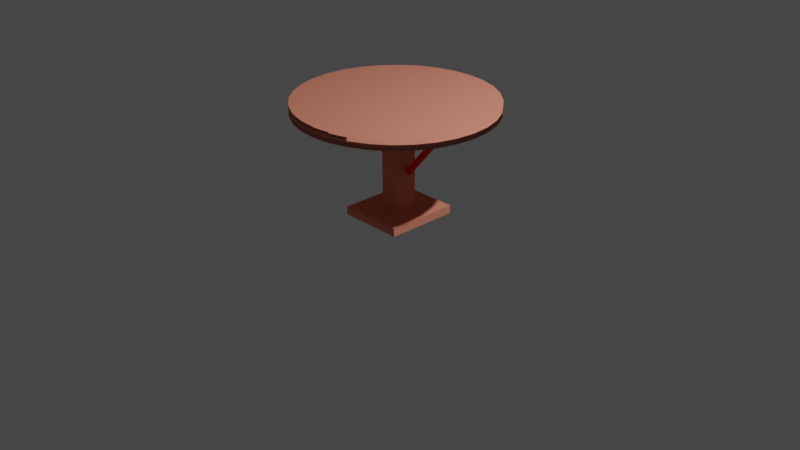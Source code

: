 # Source: mesa.blend  (saved by Blender 3.1.7; exported with 4.5.12 LTS)
import bpy
from mathutils import Matrix  # noqa: F401  (used for matrix-valued properties, if any)

bpy.ops.wm.read_factory_settings(use_empty=True)
scene = bpy.context.scene
scene.name = 'Scene'

# ---- collections
col_collection = bpy.data.collections.new('Collection'); scene.collection.children.link(col_collection)

# ---- materials (node trees are filled in below, after node groups)
mat_material_007 = bpy.data.materials.new('Material.007')
mat_material_007.use_transparent_shadow = False
mat_material_007.diffuse_color = (0.9131, 0.02956, 0.01681, 1.0)
mat_material_006 = bpy.data.materials.new('Material.006')
mat_material_006.use_transparent_shadow = False
mat_material_006.diffuse_color = (0.9131, 0.02956, 0.01681, 1.0)
mat_material_005 = bpy.data.materials.new('Material.005')
mat_material_005.use_transparent_shadow = False
mat_material_005.diffuse_color = (0.7991, 0.2664, 0.1812, 1.0)
mat_material_004 = bpy.data.materials.new('Material.004')
mat_material_004.use_transparent_shadow = False
mat_material_004.diffuse_color = (0.7991, 0.2664, 0.1812, 1.0)
mat_material_003 = bpy.data.materials.new('Material.003')
mat_material_003.use_transparent_shadow = False
mat_material_003.diffuse_color = (0.7991, 0.2664, 0.1812, 1.0)

# ---- material node trees

# ---- world
world_world = bpy.data.worlds.new('World'); scene.world = world_world
world_world.use_nodes = True; world_world.node_tree.nodes.clear()
_N = world_world.node_tree.nodes; _L = world_world.node_tree.links
n0 = _N.new('ShaderNodeOutputWorld'); n0.name = 'World Output'; n0.location = (300, 300)
n1 = _N.new('ShaderNodeBackground'); n1.name = 'Background'; n1.location = (10, 300)
n1.inputs[0].default_value = (0.05088, 0.05088, 0.05088, 1.0)
_L.new(n1.outputs[0], n0.inputs[0])
n0.is_active_output = True
world_world.color = (0.05088, 0.05088, 0.05088)
world_world.use_sun_shadow = False
world_world.sun_shadow_jitter_overblur = 0.0

# ---- cameras
cam_camera = bpy.data.cameras.new('Camera')
cam_camera.clip_end = 100.0
cam_camera.ortho_scale = 7.314

# ---- lights
light_light = bpy.data.lights.new('Light', 'POINT')
light_light.transmission_factor = 0.0
light_light.energy = 1000.0
light_light.shadow_soft_size = 0.1
light_light.shadow_maximum_resolution = 0.006
light_light.use_absolute_resolution = True

# ---- meshes
me_cubo_008 = bpy.data.meshes.new('Cubo.008')
me_cubo_008.from_pydata([(-0.02676, -0.02287, -0.4053), (-0.02676, -0.02287, 0.4053), (-0.02676, 0.02287, -0.4053), (-0.02676, 0.02287, 0.4053), (0.02676, -0.02287, -0.4053), (0.02676, -0.02287, 0.4053), (0.02676, 0.02287, -0.4053), (0.02676, 0.02287, 0.4053)], [], [(0, 1, 3, 2), (2, 3, 7, 6), (6, 7, 5, 4), (4, 5, 1, 0), (2, 6, 4, 0), (7, 3, 1, 5)])
_uv = me_cubo_008.uv_layers.new(name='MapaUV')
_uv.uv.foreach_set('vector', [0.375, 0.0, 0.625, 0.0, 0.625, 0.25, 0.375, 0.25, 0.375, 0.25, 0.625, 0.25, 0.625, 0.5, 0.375, 0.5, 0.375, 0.5, 0.625, 0.5, 0.625, 0.75, 0.375, 0.75, 0.375, 0.75, 0.625, 0.75, 0.625, 1.0, 0.375, 1.0, 0.125, 0.5, 0.375, 0.5, 0.375, 0.75, 0.125, 0.75, 0.625, 0.5, 0.875, 0.5, 0.875, 0.75, 0.625, 0.75])
me_cubo_008.materials.append(mat_material_007)
me_cubo_008.use_remesh_fix_poles = True
me_cubo_008.use_remesh_preserve_attributes = False
me_cubo_008.update()
me_cubo_006 = bpy.data.meshes.new('Cubo.006')
me_cubo_006.from_pydata([(-0.02676, -0.02287, -0.4053), (-0.02676, -0.02287, 0.4053), (-0.02676, 0.02287, -0.4053), (-0.02676, 0.02287, 0.4053), (0.02676, -0.02287, -0.4053), (0.02676, -0.02287, 0.4053), (0.02676, 0.02287, -0.4053), (0.02676, 0.02287, 0.4053)], [], [(0, 1, 3, 2), (2, 3, 7, 6), (6, 7, 5, 4), (4, 5, 1, 0), (2, 6, 4, 0), (7, 3, 1, 5)])
_uv = me_cubo_006.uv_layers.new(name='MapaUV')
_uv.uv.foreach_set('vector', [0.375, 0.0, 0.625, 0.0, 0.625, 0.25, 0.375, 0.25, 0.375, 0.25, 0.625, 0.25, 0.625, 0.5, 0.375, 0.5, 0.375, 0.5, 0.625, 0.5, 0.625, 0.75, 0.375, 0.75, 0.375, 0.75, 0.625, 0.75, 0.625, 1.0, 0.375, 1.0, 0.125, 0.5, 0.375, 0.5, 0.375, 0.75, 0.125, 0.75, 0.625, 0.5, 0.875, 0.5, 0.875, 0.75, 0.625, 0.75])
me_cubo_006.materials.append(mat_material_006)
me_cubo_006.use_remesh_fix_poles = True
me_cubo_006.use_remesh_preserve_attributes = False
me_cubo_006.update()
me_cubo_004 = bpy.data.meshes.new('Cubo.004')
me_cubo_004.from_pydata([(-0.3465, -0.3866, -0.04287), (-0.3465, -0.3866, 0.04287), (-0.3465, 0.3866, -0.04287), (-0.3465, 0.3866, 0.04287), (0.3465, -0.3866, -0.04287), (0.3465, -0.3866, 0.04287), (0.3465, 0.3866, -0.04287), (0.3465, 0.3866, 0.04287)], [], [(0, 1, 3, 2), (2, 3, 7, 6), (6, 7, 5, 4), (4, 5, 1, 0), (2, 6, 4, 0), (7, 3, 1, 5)])
_uv = me_cubo_004.uv_layers.new(name='MapaUV')
_uv.uv.foreach_set('vector', [0.375, 0.0, 0.625, 0.0, 0.625, 0.25, 0.375, 0.25, 0.375, 0.25, 0.625, 0.25, 0.625, 0.5, 0.375, 0.5, 0.375, 0.5, 0.625, 0.5, 0.625, 0.75, 0.375, 0.75, 0.375, 0.75, 0.625, 0.75, 0.625, 1.0, 0.375, 1.0, 0.125, 0.5, 0.375, 0.5, 0.375, 0.75, 0.125, 0.75, 0.625, 0.5, 0.875, 0.5, 0.875, 0.75, 0.625, 0.75])
me_cubo_004.materials.append(mat_material_005)
me_cubo_004.use_remesh_fix_poles = True
me_cubo_004.use_remesh_preserve_attributes = False
me_cubo_004.update()
me_cubo_002 = bpy.data.meshes.new('Cubo.002')
me_cubo_002.from_pydata([(-0.1896, -0.1602, -1.301), (-0.1896, -0.1602, 1.301), (-0.1896, 0.1602, -1.301), (-0.1896, 0.1602, 1.301), (0.1896, -0.1602, -1.301), (0.1896, -0.1602, 1.301), (0.1896, 0.1602, -1.301), (0.1896, 0.1602, 1.301)], [], [(0, 1, 3, 2), (2, 3, 7, 6), (6, 7, 5, 4), (4, 5, 1, 0), (2, 6, 4, 0), (7, 3, 1, 5)])
_uv = me_cubo_002.uv_layers.new(name='MapaUV')
_uv.uv.foreach_set('vector', [0.375, 0.0, 0.625, 0.0, 0.625, 0.25, 0.375, 0.25, 0.375, 0.25, 0.625, 0.25, 0.625, 0.5, 0.375, 0.5, 0.375, 0.5, 0.625, 0.5, 0.625, 0.75, 0.375, 0.75, 0.375, 0.75, 0.625, 0.75, 0.625, 1.0, 0.375, 1.0, 0.125, 0.5, 0.375, 0.5, 0.375, 0.75, 0.125, 0.75, 0.625, 0.5, 0.875, 0.5, 0.875, 0.75, 0.625, 0.75])
me_cubo_002.materials.append(mat_material_004)
me_cubo_002.use_remesh_fix_poles = True
me_cubo_002.use_remesh_preserve_attributes = False
me_cubo_002.update()
me_cilindro = bpy.data.meshes.new('Cilindro')
me_cilindro.from_pydata([(0.0, 1.0, -1.0), (0.0, 1.0, 1.0), (0.1951, 0.9808, -1.0), (0.1951, 0.9808, 1.0), (0.3827, 0.9239, -1.0), (0.3827, 0.9239, 1.0), (0.5556, 0.8315, -1.0), (0.5556, 0.8315, 1.0), (0.7071, 0.7071, -1.0), (0.7071, 0.7071, 1.0), (0.8315, 0.5556, -1.0), (0.8315, 0.5556, 1.0), (0.9239, 0.3827, -1.0), (0.9239, 0.3827, 1.0), (0.9808, 0.1951, -1.0), (0.9808, 0.1951, 1.0), (1.0, -4.371e-08, -1.0), (1.0, -4.371e-08, 1.0), (0.9808, -0.1951, -1.0), (0.9808, -0.1951, 1.0), (0.9239, -0.3827, -1.0), (0.9239, -0.3827, 1.0), (0.8315, -0.5556, -1.0), (0.8315, -0.5556, 1.0), (0.7071, -0.7071, -1.0), (0.7071, -0.7071, 1.0), (0.5556, -0.8315, -1.0), (0.5556, -0.8315, 1.0), (0.3827, -0.9239, -1.0), (0.3827, -0.9239, 1.0), (0.1951, -0.9808, -1.0), (0.1951, -0.9808, 1.0), (-8.742e-08, -1.0, -1.0), (-8.742e-08, -1.0, 1.0), (-0.1951, -0.9808, -1.0), (-0.1951, -0.9808, 1.0), (-0.3827, -0.9239, -1.0), (-0.3827, -0.9239, 1.0), (-0.5556, -0.8315, -1.0), (-0.5556, -0.8315, 1.0), (-0.7071, -0.7071, -1.0), (-0.7071, -0.7071, 1.0), (-0.8315, -0.5556, -1.0), (-0.8315, -0.5556, 1.0), (-0.9239, -0.3827, -1.0), (-0.9239, -0.3827, 1.0), (-0.9808, -0.1951, -1.0), (-0.9808, -0.1951, 1.0), (-1.0, 1.192e-08, -1.0), (-1.0, 1.192e-08, 1.0), (-0.9808, 0.1951, -1.0), (-0.9808, 0.1951, 1.0), (-0.9239, 0.3827, -1.0), (-0.9239, 0.3827, 1.0), (-0.8315, 0.5556, -1.0), (-0.8315, 0.5556, 1.0), (-0.7071, 0.7071, -1.0), (-0.7071, 0.7071, 1.0), (-0.5556, 0.8315, -1.0), (-0.5556, 0.8315, 1.0), (-0.3827, 0.9239, -1.0), (-0.3827, 0.9239, 1.0), (-0.1951, 0.9808, -1.0), (-0.1951, 0.9808, 1.0)], [], [(0, 1, 3, 2), (2, 3, 5, 4), (4, 5, 7, 6), (6, 7, 9, 8), (8, 9, 11, 10), (10, 11, 13, 12), (12, 13, 15, 14), (14, 15, 17, 16), (16, 17, 19, 18), (18, 19, 21, 20), (20, 21, 23, 22), (22, 23, 25, 24), (24, 25, 27, 26), (26, 27, 29, 28), (28, 29, 31, 30), (30, 31, 33, 32), (32, 33, 35, 34), (34, 35, 37, 36), (36, 37, 39, 38), (38, 39, 41, 40), (40, 41, 43, 42), (42, 43, 45, 44), (44, 45, 47, 46), (46, 47, 49, 48), (48, 49, 51, 50), (50, 51, 53, 52), (52, 53, 55, 54), (54, 55, 57, 56), (56, 57, 59, 58), (58, 59, 61, 60), (3, 1, 63, 61, 59, 57, 55, 53, 51, 49, 47, 45, 43, 41, 39, 37, 35, 33, 31, 29, 27, 25, 23, 21, 19, 17, 15, 13, 11, 9, 7, 5), (60, 61, 63, 62), (62, 63, 1, 0), (0, 2, 4, 6, 8, 10, 12, 14, 16, 18, 20, 22, 24, 26, 28, 30, 32, 34, 36, 38, 40, 42, 44, 46, 48, 50, 52, 54, 56, 58, 60, 62)])
me_cilindro.polygons.foreach_set('use_smooth', [True] * 34)
_uv = me_cilindro.uv_layers.new(name='MapaUV')
_uv.uv.foreach_set('vector', [1.0, 0.5, 1.0, 1.0, 0.9688, 1.0, 0.9688, 0.5, 0.9688, 0.5, 0.9688, 1.0, 0.9375, 1.0, 0.9375, 0.5, 0.9375, 0.5, 0.9375, 1.0, 0.9062, 1.0, 0.9062, 0.5, 0.9062, 0.5, 0.9062, 1.0, 0.875, 1.0, 0.875, 0.5, 0.875, 0.5, 0.875, 1.0, 0.8438, 1.0, 0.8438, 0.5, 0.8438, 0.5, 0.8438, 1.0, 0.8125, 1.0, 0.8125, 0.5, 0.8125, 0.5, 0.8125, 1.0, 0.7812, 1.0, 0.7812, 0.5, 0.7812, 0.5, 0.7812, 1.0, 0.75, 1.0, 0.75, 0.5, 0.75, 0.5, 0.75, 1.0, 0.7188, 1.0, 0.7188, 0.5, 0.7188, 0.5, 0.7188, 1.0, 0.6875, 1.0, 0.6875, 0.5, 0.6875, 0.5, 0.6875, 1.0, 0.6562, 1.0, 0.6562, 0.5, 0.6562, 0.5, 0.6562, 1.0, 0.625, 1.0, 0.625, 0.5, 0.625, 0.5, 0.625, 1.0, 0.5938, 1.0, 0.5938, 0.5, 0.5938, 0.5, 0.5938, 1.0, 0.5625, 1.0, 0.5625, 0.5, 0.5625, 0.5, 0.5625, 1.0, 0.5312, 1.0, 0.5312, 0.5, 0.5312, 0.5, 0.5312, 1.0, 0.5, 1.0, 0.5, 0.5, 0.5, 0.5, 0.5, 1.0, 0.4688, 1.0, 0.4688, 0.5, 0.4688, 0.5, 0.4688, 1.0, 0.4375, 1.0, 0.4375, 0.5, 0.4375, 0.5, 0.4375, 1.0, 0.4062, 1.0, 0.4062, 0.5, 0.4062, 0.5, 0.4062, 1.0, 0.375, 1.0, 0.375, 0.5, 0.375, 0.5, 0.375, 1.0, 0.3438, 1.0, 0.3438, 0.5, 0.3438, 0.5, 0.3438, 1.0, 0.3125, 1.0, 0.3125, 0.5, 0.3125, 0.5, 0.3125, 1.0, 0.2812, 1.0, 0.2812, 0.5, 0.2812, 0.5, 0.2812, 1.0, 0.25, 1.0, 0.25, 0.5, 0.25, 0.5, 0.25, 1.0, 0.2188, 1.0, 0.2188, 0.5, 0.2188, 0.5, 0.2188, 1.0, 0.1875, 1.0, 0.1875, 0.5, 0.1875, 0.5, 0.1875, 1.0, 0.1562, 1.0, 0.1562, 0.5, 0.1562, 0.5, 0.1562, 1.0, 0.125, 1.0, 0.125, 0.5, 0.125, 0.5, 0.125, 1.0, 0.09375, 1.0, 0.09375, 0.5, 0.09375, 0.5, 0.09375, 1.0, 0.0625, 1.0, 0.0625, 0.5, 0.2968, 0.4854, 0.25, 0.49, 0.2032, 0.4854, 0.1582, 0.4717, 0.1167, 0.4496, 0.08029, 0.4197, 0.05045, 0.3833, 0.02827, 0.3418, 0.01461, 0.2968, 0.01, 0.25, 0.01461, 0.2032, 0.02827, 0.1582, 0.05045, 0.1167, 0.08029, 0.08029, 0.1167, 0.05045, 0.1582, 0.02827, 0.2032, 0.01461, 0.25, 0.01, 0.2968, 0.01461, 0.3418, 0.02827, 0.3833, 0.05045, 0.4197, 0.08029, 0.4496, 0.1167, 0.4717, 0.1582, 0.4854, 0.2032, 0.49, 0.25, 0.4854, 0.2968, 0.4717, 0.3418, 0.4496, 0.3833, 0.4197, 0.4197, 0.3833, 0.4496, 0.3418, 0.4717, 0.0625, 0.5, 0.0625, 1.0, 0.03125, 1.0, 0.03125, 0.5, 0.03125, 0.5, 0.03125, 1.0, 0.0, 1.0, 0.0, 0.5, 0.75, 0.49, 0.7968, 0.4854, 0.8418, 0.4717, 0.8833, 0.4496, 0.9197, 0.4197, 0.9496, 0.3833, 0.9717, 0.3418, 0.9854, 0.2968, 0.99, 0.25, 0.9854, 0.2032, 0.9717, 0.1582, 0.9496, 0.1167, 0.9197, 0.08029, 0.8833, 0.05045, 0.8418, 0.02827, 0.7968, 0.01461, 0.75, 0.01, 0.7032, 0.01461, 0.6582, 0.02827, 0.6167, 0.05045, 0.5803, 0.08029, 0.5504, 0.1167, 0.5283, 0.1582, 0.5146, 0.2032, 0.51, 0.25, 0.5146, 0.2968, 0.5283, 0.3418, 0.5504, 0.3833, 0.5803, 0.4197, 0.6167, 0.4496, 0.6582, 0.4717, 0.7032, 0.4854])
me_cilindro.materials.append(mat_material_003)
me_cilindro.use_remesh_fix_poles = True
me_cilindro.use_remesh_preserve_attributes = False
me_cilindro.update()

# ---- objects
ob_light = bpy.data.objects.new('Light', light_light)
ob_camera = bpy.data.objects.new('Camera', cam_camera)
ob_cubo_003 = bpy.data.objects.new('Cubo.003', me_cubo_008)
ob_cubo_002 = bpy.data.objects.new('Cubo.002', me_cubo_006)
ob_cubo_001 = bpy.data.objects.new('Cubo.001', me_cubo_004)
ob_cubo = bpy.data.objects.new('Cubo', me_cubo_002)
ob_cilindro = bpy.data.objects.new('Cilindro', me_cilindro)

# ---- transforms, parenting, visibility, modifiers, constraints
ob_light.location = (4.076, 1.005, 5.904)
ob_light.rotation_euler = (0.6503, 0.05522, 1.866)
ob_light.lock_rotations_4d = False
ob_light.empty_display_type = 'ARROWS'
ob_light.color = (0.0, 0.0, 0.0, 0.0)
ob_light.lineart.crease_threshold = 0.0
ob_camera.location = (7.359, -6.926, 4.958)
ob_camera.rotation_euler = (1.109, 0.0, 0.8149)
ob_camera.lock_rotations_4d = False
ob_camera.empty_display_type = 'ARROWS'
ob_camera.color = (0.0, 0.0, 0.0, 0.0)
ob_camera.display_type = 'WIRE'
ob_camera.lineart.crease_threshold = 0.0
ob_cubo_003.location = (0.3862, -0.0006959, 0.8551)
ob_cubo_003.rotation_euler = (-0.05075, 0.7078, -0.1028)
ob_cubo_002.location = (-0.387, 0.01038, 0.862)
ob_cubo_002.rotation_euler = (-0.09802, 0.6978, 3.024)
ob_cubo_001.location = (-0.007289, -0.001048, 0.09867)
ob_cubo.location = (-0.00267, -0.005814, 0.6498)
ob_cubo.rotation_euler = (3.142, -0.0, 0.0)
ob_cubo.scale = (0.5491, 0.7687, 0.3912)
ob_cilindro.location = (-0.03149, -0.0148, 1.222)
ob_cilindro.scale = (1.035, 1.035, -0.05687)

# ---- collection membership
col_collection.objects.link(ob_light)
col_collection.objects.link(ob_camera)
col_collection.objects.link(ob_cubo_003)
col_collection.objects.link(ob_cubo_002)
col_collection.objects.link(ob_cubo_001)
col_collection.objects.link(ob_cubo)
col_collection.objects.link(ob_cilindro)

# ---- scene / render settings (as saved in the file)
scene.camera = ob_camera
scene.frame_start = 1; scene.frame_end = 250; scene.frame_set(1)
scene.render.engine = 'BLENDER_EEVEE_NEXT'
scene.cycles.sampling_pattern = 'TABULATED_SOBOL'
scene.cycles.use_light_tree = False
scene.view_settings.view_transform = 'Filmic'
bpy.context.view_layer.update()
